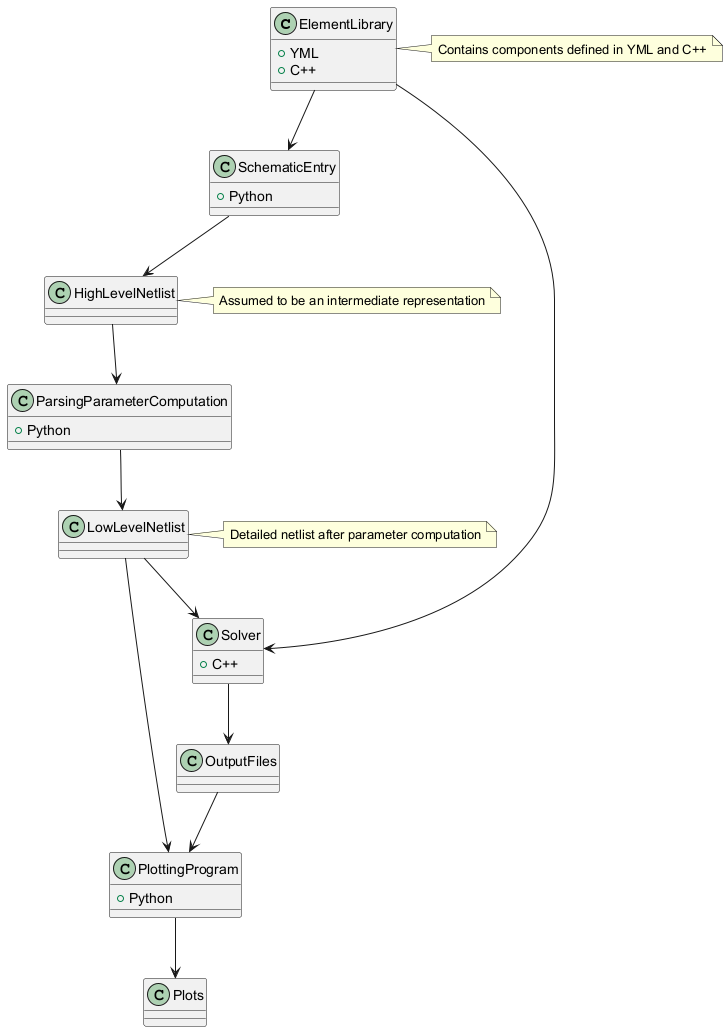

The diagram above was rendered by PlantUML. Its source (embedded in the PNG):
@startuml
class ElementLibrary {
  +YML
  +C++
}
class SchematicEntry {
  +Python
}
class HighLevelNetlist {
}
class ParsingParameterComputation {
  +Python
}
class Solver {
  +C++
}
class LowLevelNetlist {
}
class OutputFiles {
}
class PlottingProgram {
  +Python
}
class Plots {
}

ElementLibrary --> SchematicEntry
SchematicEntry --> HighLevelNetlist
HighLevelNetlist --> ParsingParameterComputation
ParsingParameterComputation --> LowLevelNetlist
ElementLibrary --> Solver
LowLevelNetlist --> Solver
Solver --> OutputFiles
LowLevelNetlist --> PlottingProgram
OutputFiles --> PlottingProgram
PlottingProgram --> Plots

note right of ElementLibrary
  Contains components defined in YML and C++
end note

note right of HighLevelNetlist
  Assumed to be an intermediate representation
end note

note right of LowLevelNetlist
  Detailed netlist after parameter computation
end note
@enduml